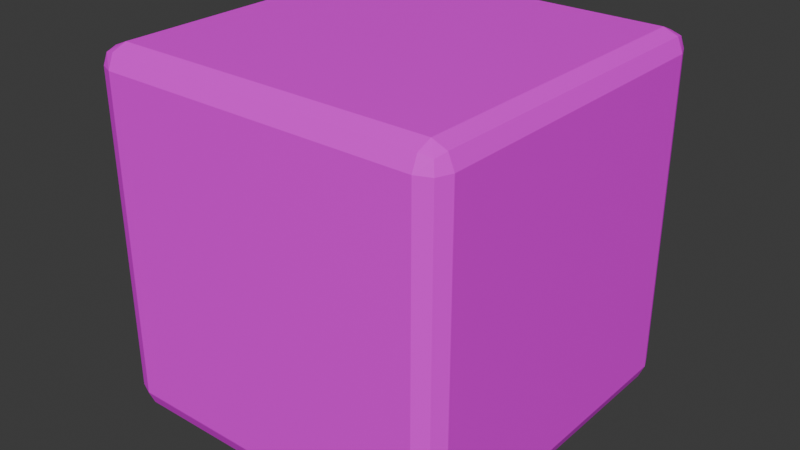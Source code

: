 # Source: 2_smooth_block_2.blend  (saved by Blender 4.4.32; exported with 4.5.12 LTS)
import bpy
from mathutils import Matrix  # noqa: F401  (used for matrix-valued properties, if any)

bpy.ops.wm.read_factory_settings(use_empty=True)
scene = bpy.context.scene
scene.name = 'Scene'

# ---- collections
col_collection = bpy.data.collections.new('Collection'); scene.collection.children.link(col_collection)

# ---- images (referenced by path relative to the original .blend; pixels are not part of the script)
import os
ASSET_DIR = os.environ.get("B2B_ASSET_DIR", "")  # directory of the original .blend (textures are referenced by path, not embedded)
HERE = os.path.dirname(os.path.abspath(__file__))  # packed textures are extracted next to this script under _unpacked/

def load_image(name, relpath, width, height, colorspace="sRGB"):
    """Load a texture the original file referenced (path relative to the .blend, or extracted next to this script)."""
    p = next((c for c in (os.path.join(HERE, relpath), os.path.join(ASSET_DIR, relpath)) if relpath and os.path.exists(c)), "")
    if p:
        img = bpy.data.images.load(p, check_existing=True)
        img.name = name
    else:  # same state as the original file: an image datablock whose file is absent (Cycles renders it pink)
        img = bpy.data.images.new(name, width, height)
        img.source = "FILE"
        img.filepath = "//" + (relpath or name)
    img.colorspace_settings.name = colorspace
    return img
img_block_2_tex_png = load_image('block_2_tex.png', 'block_2_tex.png', 1024, 1024, 'sRGB')

# ---- materials (node trees are filled in below, after node groups)
mat_material = bpy.data.materials.new('Material')
mat_material.alpha_threshold = 0.0
mat_material.roughness = 0.5
mat_material.line_color = (0.0, 0.0, 0.0, 1.0)

# ---- material node trees
mat_material.use_nodes = True; mat_material.node_tree.nodes.clear()
_N = mat_material.node_tree.nodes; _L = mat_material.node_tree.links
n0 = _N.new('ShaderNodeOutputMaterial'); n0.name = 'Material Output'; n0.location = (300, 300)
n1 = _N.new('ShaderNodeBsdfPrincipled'); n1.name = 'Principled BSDF'; n1.location = (10, 300)
n1.inputs[3].default_value = 1.45
n2 = _N.new('ShaderNodeTexImage'); n2.name = 'Image Texture'; n2.location = (-280, 280)
n2.image = img_block_2_tex_png
_L.new(n1.outputs[0], n0.inputs[0])
_L.new(n2.outputs[0], n1.inputs[0])
n0.is_active_output = True

# ---- world
world_world = bpy.data.worlds.new('World'); scene.world = world_world
world_world.use_nodes = True; world_world.node_tree.nodes.clear()
_N = world_world.node_tree.nodes; _L = world_world.node_tree.links
n0 = _N.new('ShaderNodeOutputWorld'); n0.name = 'World Output'; n0.location = (300, 300)
n1 = _N.new('ShaderNodeBackground'); n1.name = 'Background'; n1.location = (10, 300)
n1.inputs[0].default_value = (0.05088, 0.05088, 0.05088, 1.0)
_L.new(n1.outputs[0], n0.inputs[0])
n0.is_active_output = True
world_world.color = (0.05088, 0.05088, 0.05088)
world_world.sun_shadow_jitter_overblur = 0.0

# ---- meshes
me_cube = bpy.data.meshes.new('Cube')
me_cube.from_pydata([(1.0, 0.8879, 0.8879), (0.8879, 1.0, 0.8879), (0.8879, 0.8879, 1.0), (0.9672, 0.9672, 0.8879), (0.9526, 0.9526, 0.9526), (0.8879, 0.9672, 0.9672), (0.9672, 0.8879, 0.9672), (0.8879, 0.8879, -1.0), (0.8879, 1.0, -0.8879), (1.0, 0.8879, -0.8879), (0.8879, 0.9672, -0.9672), (0.9526, 0.9526, -0.9526), (0.9672, 0.9672, -0.8879), (0.9672, 0.8879, -0.9672), (-0.8879, 1.0, 0.8879), (-1.0, 0.8879, 0.8879), (-0.8879, 0.8879, 1.0), (-0.9672, 0.9672, 0.8879), (-0.9526, 0.9526, 0.9526), (-0.9672, 0.8879, 0.9672), (-0.8879, 0.9672, 0.9672), (-0.8879, 0.8879, -1.0), (-1.0, 0.8879, -0.8879), (-0.8879, 1.0, -0.8879), (-0.9672, 0.8879, -0.9672), (-0.9526, 0.9526, -0.9526), (-0.9672, 0.9672, -0.8879), (-0.8879, 0.9672, -0.9672), (-0.8879, -0.8879, 1.0), (-1.0, -0.8879, 0.8879), (-0.8879, -1.0, 0.8879), (-0.9672, -0.8879, 0.9672), (-0.9526, -0.9526, 0.9526), (-0.9672, -0.9672, 0.8879), (-0.8879, -0.9672, 0.9672), (1.0, -0.8879, 0.8879), (0.8879, -0.8879, 1.0), (0.8879, -1.0, 0.8879), (0.9672, -0.8879, 0.9672), (0.9526, -0.9526, 0.9526), (0.8879, -0.9672, 0.9672), (0.9672, -0.9672, 0.8879), (1.0, -0.8879, -0.8879), (0.8879, -1.0, -0.8879), (0.8879, -0.8879, -1.0), (0.9672, -0.9672, -0.8879), (0.9526, -0.9526, -0.9526), (0.8879, -0.9672, -0.9672), (0.9672, -0.8879, -0.9672), (-0.8879, -0.8879, -1.0), (-0.8879, -1.0, -0.8879), (-1.0, -0.8879, -0.8879), (-0.8879, -0.9672, -0.9672), (-0.9526, -0.9526, -0.9526), (-0.9672, -0.9672, -0.8879), (-0.9672, -0.8879, -0.9672)], [], [(9, 0, 35, 42), (43, 37, 30, 50), (51, 29, 15, 22), (21, 7, 44, 49), (2, 16, 28, 36), (0, 3, 4, 6), (1, 5, 4, 3), (2, 6, 4, 5), (7, 10, 11, 13), (8, 12, 11, 10), (9, 13, 11, 12), (14, 17, 18, 20), (15, 19, 18, 17), (16, 20, 18, 19), (21, 24, 25, 27), (22, 26, 25, 24), (23, 27, 25, 26), (28, 31, 32, 34), (29, 33, 32, 31), (30, 34, 32, 33), (35, 38, 39, 41), (36, 40, 39, 38), (37, 41, 39, 40), (42, 45, 46, 48), (43, 47, 46, 45), (44, 48, 46, 47), (49, 52, 53, 55), (50, 54, 53, 52), (51, 55, 53, 54), (7, 21, 27, 10), (10, 27, 23, 8), (0, 9, 12, 3), (3, 12, 8, 1), (14, 23, 26, 17), (17, 26, 22, 15), (28, 16, 19, 31), (31, 19, 15, 29), (16, 2, 5, 20), (20, 5, 1, 14), (37, 43, 45, 41), (41, 45, 42, 35), (49, 44, 47, 52), (52, 47, 43, 50), (50, 30, 33, 54), (54, 33, 29, 51), (21, 49, 55, 24), (24, 55, 51, 22), (36, 28, 34, 40), (40, 34, 30, 37), (2, 36, 38, 6), (6, 38, 35, 0), (44, 7, 13, 48), (48, 13, 9, 42), (23, 14, 1, 8)])
_uv = me_cube.uv_layers.new(name='UVMap')
_uv.uv.foreach_set('vector', [0.05607, 0.9439, 0.9439, 0.9439, 0.9439, 0.05607, 0.05607, 0.05607, 0.05607, 0.05607, 0.05607, 0.9439, 0.9439, 0.9439, 0.9439, 0.05607, 0.9439, 0.05607, 0.9439, 0.9439, 0.05607, 0.9439, 0.05607, 0.05607, 0.05607, 0.05607, 0.9439, 0.05607, 0.9439, 0.9439, 0.05607, 0.9439, 0.9439, 0.9439, 0.05607, 0.9439, 0.05607, 0.05607, 0.9439, 0.05607, 0.9439, 0.9439, 0.9439, 1.0, 0.9842, 0.9921, 1.0, 0.9439, 0.9439, 0.9439, 0.9439, 1.0, 0.9842, 0.9921, 1.0, 0.9439, 0.9439, 0.9439, 1.0, 0.9439, 0.9842, 0.9921, 0.9439, 1.0, 0.9439, 0.05607, 0.9439, 0.0, 0.9763, 0.0, 1.0, 0.05607, 0.9439, 0.05607, 1.0, 0.05607, 1.0, 0.0237, 0.9439, 2.98e-08, 0.05607, 0.9439, 5.626e-08, 0.9439, 5.819e-08, 0.9763, 0.05607, 1.0, 0.05607, 0.9439, 0.0, 0.9439, 0.0158, 0.9921, 0.05607, 1.0, 0.05607, 0.9439, 0.05607, 1.0, 0.0158, 0.9921, 0.0, 0.9439, 0.05607, 0.9439, 0.05607, 1.0, 0.0158, 0.9921, 0.0, 0.9439, 0.05607, 0.05607, 0.0, 0.05607, 0.007899, 0.0158, 0.05607, 0.0, 0.05607, 0.05607, 0.0, 0.05607, 0.007899, 0.0158, 0.05607, 0.0, 0.05607, 0.05607, 0.05607, 2.98e-08, 0.007899, 0.0158, 0.0, 0.05607, 0.05607, 0.05607, 0.0, 0.05607, 0.0, 0.0237, 0.05607, 0.0, 0.9439, 0.9439, 1.0, 0.9439, 1.0, 0.9763, 0.9439, 1.0, 0.9439, 0.9439, 0.9439, 1.0, 0.9763, 1.0, 1.0, 0.9439, 0.9439, 0.05607, 1.0, 0.05607, 1.0, 0.0237, 0.9439, 1.671e-09, 0.9439, 0.05607, 0.9439, 0.0, 0.9763, 0.0, 1.0, 0.05607, 0.05607, 0.9439, 0.0, 0.9439, 0.0, 0.9763, 0.05607, 1.0, 0.05607, 0.05607, 0.05607, 2.813e-08, 0.0237, 2.91e-08, 3.342e-09, 0.05607, 0.05607, 0.05607, 0.05607, 0.0, 0.0237, 0.0, 0.0, 0.05607, 0.9439, 0.9439, 1.0, 0.9439, 1.0, 0.9763, 0.9439, 1.0, 0.05607, 0.9439, 0.05607, 1.0, 0.0237, 1.0, 0.0, 0.9439, 0.9439, 0.05607, 1.0, 0.05607, 1.0, 0.0237, 0.9439, 0.0, 0.9439, 0.05607, 0.9439, 0.0, 0.9763, 0.0, 1.0, 0.05607, 0.9439, 0.05607, 0.05607, 0.05607, 0.05607, 1.49e-08, 0.9439, 1.49e-08, 0.9439, 1.49e-08, 0.05607, 1.49e-08, 0.05607, 0.05607, 0.9439, 0.05607, 0.9439, 0.9439, 0.05607, 0.9439, 0.05607, 1.0, 0.9439, 1.0, 1.0, 0.9439, 1.0, 0.05607, 0.9439, 0.05607, 0.9439, 0.9439, 0.05607, 0.9439, 0.05607, 0.05607, 0.0, 0.05607, 0.0, 0.9439, 0.0, 0.9439, 0.0, 0.05607, 0.05607, 0.05607, 0.05607, 0.9439, 0.05607, 0.05607, 0.05607, 0.9439, 0.0, 0.9439, 0.0, 0.05607, 0.9439, 1.0, 0.05607, 1.0, 0.05607, 0.9439, 0.9439, 0.9439, 0.05607, 0.9439, 0.9439, 0.9439, 0.9439, 1.0, 0.05607, 1.0, 0.05607, 1.0, 0.9439, 1.0, 0.9439, 0.9439, 0.05607, 0.9439, 0.05607, 0.9439, 0.05607, 0.05607, 0.0, 0.05607, 0.0, 0.9439, 0.9439, 1.671e-09, 0.05607, 2.813e-08, 0.05607, 0.05607, 0.9439, 0.05607, 0.05607, 0.9439, 0.9439, 0.9439, 0.9439, 1.0, 0.05607, 1.0, 0.9439, 0.0, 0.05607, 0.0, 0.05607, 0.05607, 0.9439, 0.05607, 0.9439, 0.05607, 0.9439, 0.9439, 1.0, 0.9439, 1.0, 0.05607, 1.0, 0.05607, 1.0, 0.9439, 0.9439, 0.9439, 0.9439, 0.05607, 0.05607, 0.05607, 0.05607, 0.9439, 0.0, 0.9439, 0.0, 0.05607, 0.05607, 0.0, 0.9439, 0.0, 0.9439, 0.05607, 0.05607, 0.05607, 0.9439, 0.05607, 0.05607, 0.05607, 0.05607, 0.0, 0.9439, 0.0, 0.05607, 1.0, 0.9439, 1.0, 0.9439, 0.9439, 0.05607, 0.9439, 0.9439, 0.9439, 0.9439, 0.05607, 1.0, 0.05607, 1.0, 0.9439, 1.0, 0.9439, 1.0, 0.05607, 0.9439, 0.05607, 0.9439, 0.9439, 0.9439, 0.9439, 0.9439, 0.05607, 1.0, 0.05607, 1.0, 0.9439, 3.342e-09, 0.05607, 5.626e-08, 0.9439, 0.05607, 0.9439, 0.05607, 0.05607, 0.05607, 0.05607, 0.05607, 0.9439, 0.9439, 0.9439, 0.9439, 0.05607])
me_cube.materials.append(mat_material)
me_cube.use_mirror_vertex_groups = False
me_cube.update()

# ---- objects
ob_2_smooth_block_2_col = bpy.data.objects.new('2_smooth_Block_2-col', me_cube)

# ---- transforms, parenting, visibility, modifiers, constraints
ob_2_smooth_block_2_col.location = (0.0, 0.0, 1.0)
ob_2_smooth_block_2_col.lock_rotations_4d = False
ob_2_smooth_block_2_col.empty_display_type = 'ARROWS'
ob_2_smooth_block_2_col.lineart.crease_threshold = 0.0

# ---- collection membership
col_collection.objects.link(ob_2_smooth_block_2_col)

# ---- scene / render settings (as saved in the file)
scene.frame_start = 1; scene.frame_end = 250; scene.frame_set(1)
scene.render.engine = 'BLENDER_EEVEE_NEXT'
bpy.context.view_layer.update()

# ---- added for rendering (the .blend has no active camera and no usable light): camera, sun
cam_auto = bpy.data.cameras.new('AutoCamera')
cam_auto.lens = 50.0
cam_auto.sensor_width = 36.0
cam_auto.clip_end = 1000.0
ob_auto_camera = bpy.data.objects.new('AutoCamera', cam_auto)
scene.collection.objects.link(ob_auto_camera)
ob_auto_camera.location = (3.20507, -3.84609, 3.56406)
ob_auto_camera.rotation_euler = (1.09748, -7.21219e-08, 0.694738)
scene.camera = ob_auto_camera
light_auto_sun = bpy.data.lights.new('AutoSun', 'SUN')
light_auto_sun.energy = 3.0
light_auto_sun.angle = 0.0523599
ob_auto_sun = bpy.data.objects.new('AutoSun', light_auto_sun)
scene.collection.objects.link(ob_auto_sun)
ob_auto_sun.rotation_euler = (0.872665, 0.174533, 0.523599)
bpy.context.view_layer.update()
